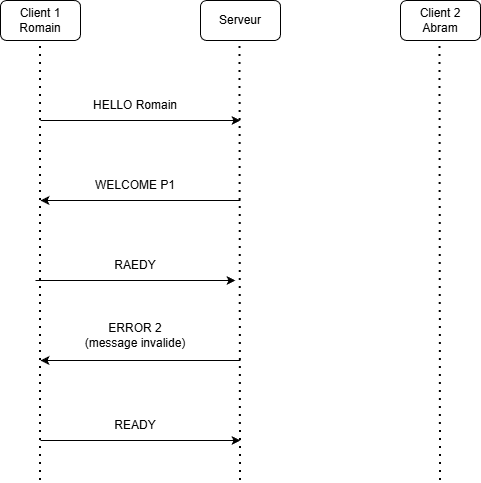

The diagram above was exported from draw.io. Its source (the exported page's mxGraphModel, read from the mxfile embedded in the PNG):
<mxGraphModel dx="2010" dy="704" grid="1" gridSize="10" guides="1" tooltips="1" connect="1" arrows="1" fold="1" page="1" pageScale="1" pageWidth="827" pageHeight="1169" background="light-dark(#FFFFFF,#000000)" math="0" shadow="0">
  <root>
    <mxCell id="0" />
    <mxCell id="1" parent="0" />
    <mxCell id="RAO-vcyzNCou6hS2Af5e-27" parent="1" style="rounded=1;whiteSpace=wrap;html=1;align=center;" value="&lt;div style=&quot;&quot;&gt;&lt;span style=&quot;background-color: transparent; color: light-dark(rgb(0, 0, 0), rgb(255, 255, 255));&quot;&gt;Client 1&lt;/span&gt;&lt;/div&gt;&lt;div style=&quot;&quot;&gt;Romain&lt;/div&gt;" vertex="1">
      <mxGeometry height="40" width="80" x="-200" y="40" as="geometry" />
    </mxCell>
    <mxCell id="RAO-vcyzNCou6hS2Af5e-28" parent="1" style="rounded=1;whiteSpace=wrap;html=1;" value="Serveur" vertex="1">
      <mxGeometry height="40" width="80" y="40" as="geometry" />
    </mxCell>
    <mxCell id="RAO-vcyzNCou6hS2Af5e-29" edge="1" parent="1" style="endArrow=none;dashed=1;html=1;dashPattern=1 3;strokeWidth=2;rounded=0;entryX=0.5;entryY=1;entryDx=0;entryDy=0;" target="RAO-vcyzNCou6hS2Af5e-27" value="">
      <mxGeometry height="50" relative="1" width="50" as="geometry">
        <mxPoint x="-160" y="520" as="sourcePoint" />
        <mxPoint x="-20" y="190" as="targetPoint" />
      </mxGeometry>
    </mxCell>
    <mxCell id="RAO-vcyzNCou6hS2Af5e-30" edge="1" parent="1" style="endArrow=none;dashed=1;html=1;dashPattern=1 3;strokeWidth=2;rounded=0;entryX=0.5;entryY=1;entryDx=0;entryDy=0;" value="">
      <mxGeometry height="50" relative="1" width="50" as="geometry">
        <mxPoint x="40" y="520" as="sourcePoint" />
        <mxPoint x="39.5" y="80" as="targetPoint" />
      </mxGeometry>
    </mxCell>
    <mxCell id="RAO-vcyzNCou6hS2Af5e-31" edge="1" parent="1" style="endArrow=none;dashed=1;html=1;dashPattern=1 3;strokeWidth=2;rounded=0;entryX=0.5;entryY=1;entryDx=0;entryDy=0;" value="">
      <mxGeometry height="50" relative="1" width="50" as="geometry">
        <mxPoint x="240" y="520" as="sourcePoint" />
        <mxPoint x="239.5" y="80" as="targetPoint" />
      </mxGeometry>
    </mxCell>
    <mxCell id="RAO-vcyzNCou6hS2Af5e-32" parent="1" style="rounded=1;whiteSpace=wrap;html=1;align=center;" value="&lt;div style=&quot;&quot;&gt;&lt;span style=&quot;background-color: transparent; color: light-dark(rgb(0, 0, 0), rgb(255, 255, 255));&quot;&gt;Client 2&lt;/span&gt;&lt;/div&gt;&lt;div style=&quot;&quot;&gt;Abram&lt;/div&gt;" vertex="1">
      <mxGeometry height="40" width="80" x="200" y="40" as="geometry" />
    </mxCell>
    <mxCell id="RAO-vcyzNCou6hS2Af5e-33" edge="1" parent="1" style="endArrow=classic;html=1;rounded=0;" value="">
      <mxGeometry height="50" relative="1" width="50" as="geometry">
        <mxPoint x="-160" y="160" as="sourcePoint" />
        <mxPoint x="40" y="160" as="targetPoint" />
      </mxGeometry>
    </mxCell>
    <mxCell id="RAO-vcyzNCou6hS2Af5e-34" parent="1" style="text;html=1;whiteSpace=wrap;strokeColor=none;fillColor=none;align=center;verticalAlign=middle;rounded=0;" value="HELLO Romain" vertex="1">
      <mxGeometry height="30" width="110" x="-120" y="130" as="geometry" />
    </mxCell>
    <mxCell id="RAO-vcyzNCou6hS2Af5e-35" edge="1" parent="1" style="endArrow=classic;html=1;rounded=0;" value="">
      <mxGeometry height="50" relative="1" width="50" as="geometry">
        <mxPoint x="40" y="240" as="sourcePoint" />
        <mxPoint x="-160" y="240" as="targetPoint" />
      </mxGeometry>
    </mxCell>
    <mxCell id="RAO-vcyzNCou6hS2Af5e-36" parent="1" style="text;html=1;whiteSpace=wrap;strokeColor=none;fillColor=none;align=center;verticalAlign=middle;rounded=0;" value="WELCOME P1" vertex="1">
      <mxGeometry height="30" width="110" x="-120" y="210" as="geometry" />
    </mxCell>
    <mxCell id="RAO-vcyzNCou6hS2Af5e-37" edge="1" parent="1" style="endArrow=classic;html=1;rounded=0;" value="">
      <mxGeometry height="50" relative="1" width="50" as="geometry">
        <mxPoint x="-165" y="320" as="sourcePoint" />
        <mxPoint x="35" y="320" as="targetPoint" />
      </mxGeometry>
    </mxCell>
    <mxCell id="RAO-vcyzNCou6hS2Af5e-38" parent="1" style="text;html=1;whiteSpace=wrap;strokeColor=none;fillColor=none;align=center;verticalAlign=middle;rounded=0;" value="RAEDY" vertex="1">
      <mxGeometry height="30" width="110" x="-120" y="290" as="geometry" />
    </mxCell>
    <mxCell id="RAO-vcyzNCou6hS2Af5e-39" edge="1" parent="1" style="endArrow=classic;html=1;rounded=0;" value="">
      <mxGeometry height="50" relative="1" width="50" as="geometry">
        <mxPoint x="40" y="400" as="sourcePoint" />
        <mxPoint x="-160" y="400" as="targetPoint" />
      </mxGeometry>
    </mxCell>
    <mxCell id="RAO-vcyzNCou6hS2Af5e-40" parent="1" style="text;html=1;whiteSpace=wrap;strokeColor=none;fillColor=none;align=center;verticalAlign=middle;rounded=0;" value="ERROR 2 (message invalide)" vertex="1">
      <mxGeometry height="30" width="110" x="-120" y="360" as="geometry" />
    </mxCell>
    <mxCell id="RAO-vcyzNCou6hS2Af5e-41" edge="1" parent="1" style="endArrow=classic;html=1;rounded=0;" value="">
      <mxGeometry height="50" relative="1" width="50" as="geometry">
        <mxPoint x="-160" y="480" as="sourcePoint" />
        <mxPoint x="40" y="480" as="targetPoint" />
      </mxGeometry>
    </mxCell>
    <mxCell id="RAO-vcyzNCou6hS2Af5e-42" parent="1" style="text;html=1;whiteSpace=wrap;strokeColor=none;fillColor=none;align=center;verticalAlign=middle;rounded=0;" value="READY" vertex="1">
      <mxGeometry height="30" width="110" x="-120" y="450" as="geometry" />
    </mxCell>
  </root>
</mxGraphModel>